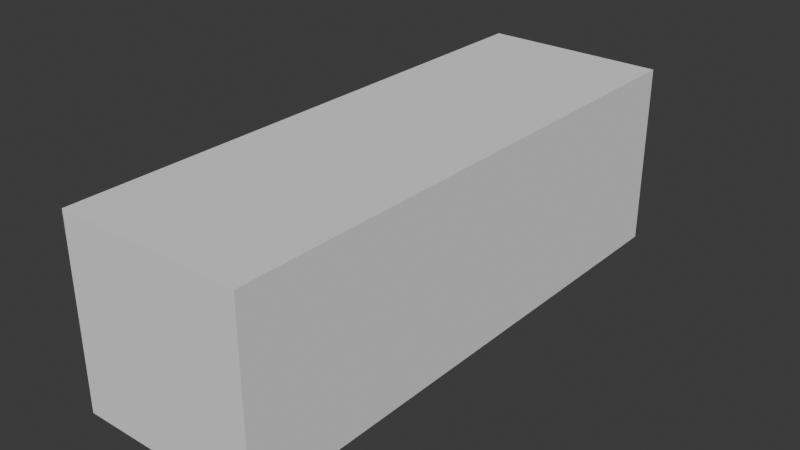 # Source: controller.blend  (saved by Blender 5.0.118; exported with 4.5.12 LTS)
import bpy
from mathutils import Matrix  # noqa: F401  (used for matrix-valued properties, if any)

bpy.ops.wm.read_factory_settings(use_empty=True)
scene = bpy.context.scene
scene.name = 'Scene'

# ---- collections
col_collection = bpy.data.collections.new('Collection'); scene.collection.children.link(col_collection)

# ---- world
world_world = bpy.data.worlds.new('World'); scene.world = world_world
world_world.use_nodes = True; world_world.node_tree.nodes.clear()
_N = world_world.node_tree.nodes; _L = world_world.node_tree.links
n0 = _N.new('ShaderNodeOutputWorld'); n0.name = 'World Output'; n0.location = (200, 100)
n1 = _N.new('ShaderNodeBackground'); n1.name = 'Background'; n1.location = (-200, 100)
n1.inputs[0].default_value = (0.05088, 0.05088, 0.05088, 1.0)
_L.new(n1.outputs[0], n0.inputs[0])
n0.is_active_output = True
world_world.color = (0.05088, 0.05088, 0.05088)
world_world.sun_shadow_jitter_overblur = 0.0

# ---- meshes
me_cube_001 = bpy.data.meshes.new('Cube.001')
me_cube_001.from_pydata([(0.0, -0.5, -0.5), (0.0, -0.5, 0.5), (0.0, 0.5, -0.5), (0.0, 0.5, 0.5), (1.0, -0.5, -0.5), (1.0, -0.5, 0.5), (1.0, 0.5, -0.5), (1.0, 0.5, 0.5)], [], [(0, 1, 3, 2), (2, 3, 7, 6), (6, 7, 5, 4), (4, 5, 1, 0), (2, 6, 4, 0), (7, 3, 1, 5)])
_uv = me_cube_001.uv_layers.new(name='UVMap')
_uv.uv.foreach_set('vector', [0.6875, 0.375, 0.75, 0.375, 0.75, 0.5, 0.6875, 0.5, 0.75, 0.375, 0.8125, 0.375, 0.8118, -0.001496, 0.7493, -0.001496, 0.7493, 0.3735, 0.8118, 0.3735, 0.8118, 0.4985, 0.7493, 0.4985, 0.6243, -0.001496, 0.6868, -0.001496, 0.6875, 0.375, 0.625, 0.375, 0.8125, 0.0, 0.8743, -0.001496, 0.8743, 0.3735, 0.8125, 0.375, 0.6868, -0.001496, 0.75, 0.0, 0.75, 0.375, 0.6868, 0.3735])
me_cube_001.update()

# ---- objects
ob_cube = bpy.data.objects.new('Cube', me_cube_001)

# ---- transforms, parenting, visibility, modifiers, constraints
ob_cube.location = (2.705e-23, -5.294e-23, 0.0)
ob_cube.rotation_euler = (3.142, 3.142, 1.571)
ob_cube.scale = (0.375, 0.125, 0.125)

# ---- collection membership
col_collection.objects.link(ob_cube)

# ---- scene / render settings (as saved in the file)
scene.frame_start = 1; scene.frame_end = 250; scene.frame_set(1)
scene.render.engine = 'BLENDER_EEVEE_NEXT'
scene.render.bake_bias = 0.0
scene.render.bake_samples = 0
scene.cycles.sampling_pattern = 'TABULATED_SOBOL'
scene.eevee.use_volume_custom_range = False
bpy.context.view_layer.update()

# ---- added for rendering (the .blend has no active camera and no usable light): camera, sun
cam_auto = bpy.data.cameras.new('AutoCamera')
cam_auto.lens = 50.0
cam_auto.sensor_width = 36.0
cam_auto.clip_end = 1000.0
ob_auto_camera = bpy.data.objects.new('AutoCamera', cam_auto)
scene.collection.objects.link(ob_auto_camera)
ob_auto_camera.location = (0.383578, -0.647794, 0.306863)
ob_auto_camera.rotation_euler = (1.09748, -7.21219e-08, 0.694738)
scene.camera = ob_auto_camera
light_auto_sun = bpy.data.lights.new('AutoSun', 'SUN')
light_auto_sun.energy = 3.0
light_auto_sun.angle = 0.0523599
ob_auto_sun = bpy.data.objects.new('AutoSun', light_auto_sun)
scene.collection.objects.link(ob_auto_sun)
ob_auto_sun.rotation_euler = (0.872665, 0.174533, 0.523599)
bpy.context.view_layer.update()
